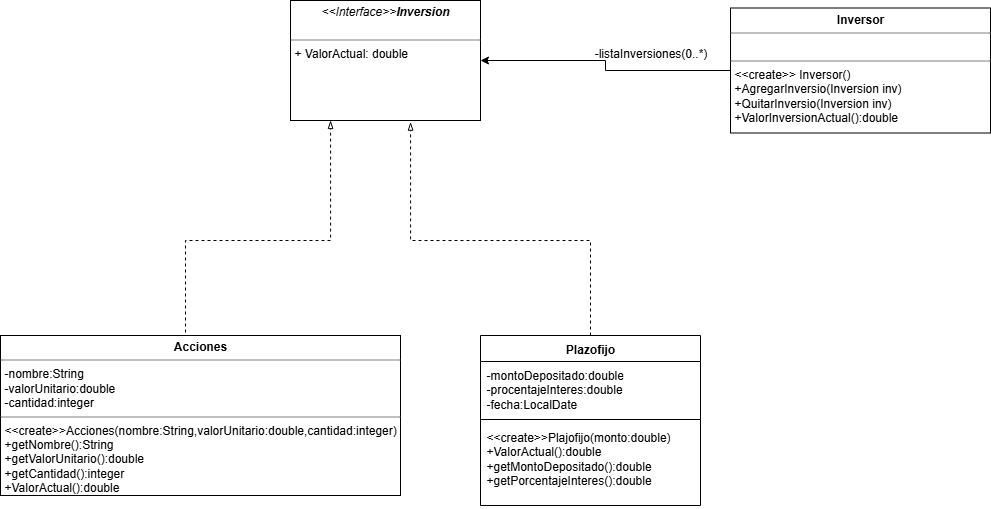

The diagram above was exported from draw.io. Its source (the exported page's mxGraphModel, read from the mxfile embedded in the PNG):
<mxGraphModel dx="1426" dy="749" grid="1" gridSize="10" guides="1" tooltips="1" connect="1" arrows="1" fold="1" page="1" pageScale="1" pageWidth="850" pageHeight="1100" math="0" shadow="0">
  <root>
    <mxCell id="0" />
    <mxCell id="1" parent="0" />
    <mxCell id="Myxib8CqaVZaQIpz3uzc-1" value="&lt;p style=&quot;margin:0px;margin-top:4px;text-align:center;&quot;&gt;&lt;i&gt;&amp;lt;&amp;lt;Interface&amp;gt;&amp;gt;&lt;b&gt;Inversion&lt;/b&gt;&lt;/i&gt;&lt;br&gt;&lt;/p&gt;&lt;p style=&quot;margin:0px;margin-left:4px;&quot;&gt;&lt;br&gt;&lt;/p&gt;&lt;hr size=&quot;1&quot; style=&quot;border-style:solid;&quot;&gt;&lt;p style=&quot;margin:0px;margin-left:4px;&quot;&gt;+ ValorActual: double&lt;/p&gt;" style="verticalAlign=top;align=left;overflow=fill;html=1;whiteSpace=wrap;" vertex="1" parent="1">
      <mxGeometry x="330" y="40" width="190" height="120" as="geometry" />
    </mxCell>
    <mxCell id="Myxib8CqaVZaQIpz3uzc-2" style="edgeStyle=orthogonalEdgeStyle;rounded=0;orthogonalLoop=1;jettySize=auto;html=1;exitX=0.5;exitY=0;exitDx=0;exitDy=0;dashed=1;endArrow=blockThin;endFill=0;entryX=0.211;entryY=1;entryDx=0;entryDy=0;entryPerimeter=0;" edge="1" parent="1" source="Myxib8CqaVZaQIpz3uzc-3" target="Myxib8CqaVZaQIpz3uzc-1">
      <mxGeometry relative="1" as="geometry">
        <mxPoint x="370" y="190" as="targetPoint" />
        <Array as="points">
          <mxPoint x="225" y="280" />
          <mxPoint x="370" y="280" />
        </Array>
      </mxGeometry>
    </mxCell>
    <mxCell id="Myxib8CqaVZaQIpz3uzc-3" value="&lt;p style=&quot;margin:0px;margin-top:4px;text-align:center;&quot;&gt;&lt;b&gt;Acciones&lt;/b&gt;&lt;/p&gt;&lt;hr size=&quot;1&quot; style=&quot;border-style:solid;&quot;&gt;&lt;p style=&quot;margin:0px;margin-left:4px;&quot;&gt;-nombre:String&lt;/p&gt;&lt;p style=&quot;margin:0px;margin-left:4px;&quot;&gt;-valorUnitario:double&lt;/p&gt;&lt;p style=&quot;margin:0px;margin-left:4px;&quot;&gt;-cantidad:integer&lt;/p&gt;&lt;hr size=&quot;1&quot; style=&quot;border-style:solid;&quot;&gt;&lt;p style=&quot;margin:0px;margin-left:4px;&quot;&gt;&lt;span style=&quot;background-color: transparent; color: light-dark(rgb(0, 0, 0), rgb(255, 255, 255));&quot;&gt;&amp;lt;&amp;lt;create&amp;gt;&amp;gt;&lt;/span&gt;Acciones(nombre:String,valorUnitario:double,cantidad:integer)&lt;/p&gt;&lt;p style=&quot;margin:0px;margin-left:4px;&quot;&gt;+getNombre():String&lt;/p&gt;&lt;p style=&quot;margin:0px;margin-left:4px;&quot;&gt;+getValorUnitario():double&lt;/p&gt;&lt;p style=&quot;margin:0px;margin-left:4px;&quot;&gt;+getCantidad():integer&lt;/p&gt;&lt;p style=&quot;margin:0px;margin-left:4px;&quot;&gt;+ValorActual():double&lt;/p&gt;" style="verticalAlign=top;align=left;overflow=fill;html=1;whiteSpace=wrap;" vertex="1" parent="1">
      <mxGeometry x="40" y="375" width="400" height="160" as="geometry" />
    </mxCell>
    <mxCell id="Myxib8CqaVZaQIpz3uzc-4" style="edgeStyle=orthogonalEdgeStyle;rounded=0;orthogonalLoop=1;jettySize=auto;html=1;dashed=1;endArrow=blockThin;endFill=0;entryX=0.632;entryY=1.014;entryDx=0;entryDy=0;entryPerimeter=0;" edge="1" parent="1" source="Myxib8CqaVZaQIpz3uzc-5" target="Myxib8CqaVZaQIpz3uzc-1">
      <mxGeometry relative="1" as="geometry">
        <mxPoint x="451" y="190" as="targetPoint" />
        <Array as="points">
          <mxPoint x="630" y="280" />
          <mxPoint x="450" y="280" />
        </Array>
      </mxGeometry>
    </mxCell>
    <mxCell id="Myxib8CqaVZaQIpz3uzc-5" value="Plazofijo" style="swimlane;fontStyle=1;align=center;verticalAlign=top;childLayout=stackLayout;horizontal=1;startSize=26;horizontalStack=0;resizeParent=1;resizeParentMax=0;resizeLast=0;collapsible=1;marginBottom=0;whiteSpace=wrap;html=1;" vertex="1" parent="1">
      <mxGeometry x="520" y="375" width="220" height="170" as="geometry">
        <mxRectangle x="265" y="590" width="90" height="30" as="alternateBounds" />
      </mxGeometry>
    </mxCell>
    <mxCell id="Myxib8CqaVZaQIpz3uzc-6" value="-montoDepositado:double&lt;div&gt;-procentajeInteres:double&lt;/div&gt;&lt;div&gt;-fecha:LocalDate&lt;/div&gt;" style="text;strokeColor=none;fillColor=none;align=left;verticalAlign=top;spacingLeft=4;spacingRight=4;overflow=hidden;rotatable=0;points=[[0,0.5],[1,0.5]];portConstraint=eastwest;whiteSpace=wrap;html=1;" vertex="1" parent="Myxib8CqaVZaQIpz3uzc-5">
      <mxGeometry y="26" width="220" height="54" as="geometry" />
    </mxCell>
    <mxCell id="Myxib8CqaVZaQIpz3uzc-7" value="" style="line;strokeWidth=1;fillColor=none;align=left;verticalAlign=middle;spacingTop=-1;spacingLeft=3;spacingRight=3;rotatable=0;labelPosition=right;points=[];portConstraint=eastwest;strokeColor=inherit;" vertex="1" parent="Myxib8CqaVZaQIpz3uzc-5">
      <mxGeometry y="80" width="220" height="8" as="geometry" />
    </mxCell>
    <mxCell id="Myxib8CqaVZaQIpz3uzc-8" value="&amp;lt;&amp;lt;create&amp;gt;&amp;gt;Plajofijo(monto:double)&lt;div&gt;+ValorActual():double&lt;/div&gt;&lt;div&gt;+getMontoDepositado():double&lt;/div&gt;&lt;div&gt;+getPorcentajeInteres():double&lt;/div&gt;&lt;div&gt;&lt;br&gt;&lt;/div&gt;" style="text;strokeColor=none;fillColor=none;align=left;verticalAlign=top;spacingLeft=4;spacingRight=4;overflow=hidden;rotatable=0;points=[[0,0.5],[1,0.5]];portConstraint=eastwest;whiteSpace=wrap;html=1;" vertex="1" parent="Myxib8CqaVZaQIpz3uzc-5">
      <mxGeometry y="88" width="220" height="82" as="geometry" />
    </mxCell>
    <mxCell id="Myxib8CqaVZaQIpz3uzc-9" style="edgeStyle=orthogonalEdgeStyle;rounded=0;orthogonalLoop=1;jettySize=auto;html=1;entryX=1;entryY=0.5;entryDx=0;entryDy=0;" edge="1" parent="1" source="Myxib8CqaVZaQIpz3uzc-10" target="Myxib8CqaVZaQIpz3uzc-1">
      <mxGeometry relative="1" as="geometry" />
    </mxCell>
    <mxCell id="Myxib8CqaVZaQIpz3uzc-10" value="&lt;p style=&quot;margin:0px;margin-top:4px;text-align:center;&quot;&gt;&lt;b&gt;Inversor&lt;/b&gt;&lt;/p&gt;&lt;hr size=&quot;1&quot; style=&quot;border-style:solid;&quot;&gt;&lt;p style=&quot;margin:0px;margin-left:4px;&quot;&gt;&lt;br&gt;&lt;/p&gt;&lt;hr size=&quot;1&quot; style=&quot;border-style:solid;&quot;&gt;&lt;p style=&quot;margin:0px;margin-left:4px;&quot;&gt;&amp;lt;&amp;lt;create&amp;gt;&amp;gt; Inversor()&lt;/p&gt;&lt;p style=&quot;margin:0px;margin-left:4px;&quot;&gt;+AgregarInversio(Inversion inv)&lt;/p&gt;&lt;p style=&quot;margin:0px;margin-left:4px;&quot;&gt;+QuitarInversio(Inversion inv)&lt;/p&gt;&lt;p style=&quot;margin:0px;margin-left:4px;&quot;&gt;+ValorInversionActual():double&lt;/p&gt;" style="verticalAlign=top;align=left;overflow=fill;html=1;whiteSpace=wrap;" vertex="1" parent="1">
      <mxGeometry x="770" y="47.5" width="260" height="125" as="geometry" />
    </mxCell>
    <mxCell id="Myxib8CqaVZaQIpz3uzc-11" value="-listaInversiones(0..*)" style="text;html=1;align=center;verticalAlign=middle;resizable=0;points=[];autosize=1;strokeColor=none;fillColor=none;" vertex="1" parent="1">
      <mxGeometry x="620" y="78" width="140" height="30" as="geometry" />
    </mxCell>
  </root>
</mxGraphModel>